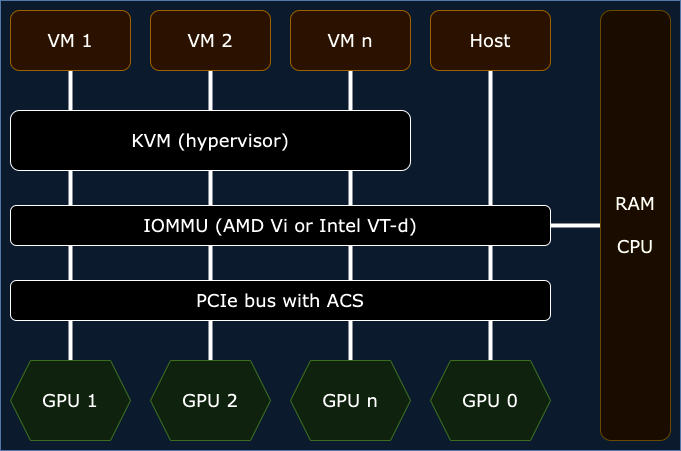

The diagram above was exported from draw.io. Its source (the exported page's mxGraphModel, read from the mxfile embedded in the PNG):
<mxGraphModel dx="1230" dy="836" grid="1" gridSize="10" guides="1" tooltips="1" connect="1" arrows="1" fold="1" page="1" pageScale="1" pageWidth="850" pageHeight="1100" math="0" shadow="0">
  <root>
    <mxCell id="0" />
    <mxCell id="1" parent="0" />
    <mxCell id="Qr3B9PgKrS5uOxFjMfhk-15" value="" style="rounded=0;whiteSpace=wrap;html=1;fillColor=#dae8fc;strokeColor=#6c8ebf;fontFamily=Verdana;fontSize=18;" parent="1" vertex="1">
      <mxGeometry x="100" y="30" width="680" height="450" as="geometry" />
    </mxCell>
    <mxCell id="ob2YLrYCvQfZ6TP2j3h9-6" value="" style="edgeStyle=orthogonalEdgeStyle;rounded=0;orthogonalLoop=1;jettySize=auto;html=1;strokeWidth=4;endArrow=none;endFill=0;" edge="1" parent="1" source="Qr3B9PgKrS5uOxFjMfhk-16" target="ob2YLrYCvQfZ6TP2j3h9-2">
      <mxGeometry relative="1" as="geometry">
        <Array as="points">
          <mxPoint x="170" y="100" />
          <mxPoint x="170" y="100" />
        </Array>
      </mxGeometry>
    </mxCell>
    <mxCell id="Qr3B9PgKrS5uOxFjMfhk-16" value="&lt;font data-font-src=&quot;https://fonts.googleapis.com/css?family=Source+Sans+Pro&quot; style=&quot;font-size: 18px;&quot;&gt;GPU 1&lt;/font&gt;" style="shape=hexagon;perimeter=hexagonPerimeter2;whiteSpace=wrap;html=1;fixedSize=1;fontFamily=Verdana;fontSize=18;fillColor=#d5e8d4;strokeColor=#82b366;" parent="1" vertex="1">
      <mxGeometry x="110" y="390" width="120" height="80" as="geometry" />
    </mxCell>
    <mxCell id="ob2YLrYCvQfZ6TP2j3h9-7" value="" style="edgeStyle=orthogonalEdgeStyle;rounded=0;orthogonalLoop=1;jettySize=auto;html=1;entryX=0.5;entryY=1;entryDx=0;entryDy=0;endArrow=none;endFill=0;strokeWidth=4;" edge="1" parent="1" source="Qr3B9PgKrS5uOxFjMfhk-17" target="Qr3B9PgKrS5uOxFjMfhk-22">
      <mxGeometry relative="1" as="geometry" />
    </mxCell>
    <mxCell id="Qr3B9PgKrS5uOxFjMfhk-17" value="GPU 2" style="shape=hexagon;perimeter=hexagonPerimeter2;whiteSpace=wrap;html=1;fixedSize=1;fontFamily=Verdana;fontSize=18;fillColor=#d5e8d4;strokeColor=#82b366;" parent="1" vertex="1">
      <mxGeometry x="250" y="390" width="120" height="80" as="geometry" />
    </mxCell>
    <mxCell id="ob2YLrYCvQfZ6TP2j3h9-8" value="" style="edgeStyle=orthogonalEdgeStyle;rounded=0;orthogonalLoop=1;jettySize=auto;html=1;entryX=0.5;entryY=1;entryDx=0;entryDy=0;strokeWidth=4;endArrow=none;endFill=0;" edge="1" parent="1" source="Qr3B9PgKrS5uOxFjMfhk-18" target="Qr3B9PgKrS5uOxFjMfhk-21">
      <mxGeometry relative="1" as="geometry" />
    </mxCell>
    <mxCell id="Qr3B9PgKrS5uOxFjMfhk-18" value="GPU n" style="shape=hexagon;perimeter=hexagonPerimeter2;whiteSpace=wrap;html=1;fixedSize=1;fontFamily=Verdana;fontSize=18;fillColor=#d5e8d4;strokeColor=#82b366;" parent="1" vertex="1">
      <mxGeometry x="390" y="390" width="120" height="80" as="geometry" />
    </mxCell>
    <mxCell id="ob2YLrYCvQfZ6TP2j3h9-9" value="" style="edgeStyle=orthogonalEdgeStyle;rounded=0;orthogonalLoop=1;jettySize=auto;html=1;entryX=0.5;entryY=1;entryDx=0;entryDy=0;endArrow=none;endFill=0;strokeWidth=4;" edge="1" parent="1" source="Qr3B9PgKrS5uOxFjMfhk-19" target="Qr3B9PgKrS5uOxFjMfhk-20">
      <mxGeometry relative="1" as="geometry" />
    </mxCell>
    <mxCell id="Qr3B9PgKrS5uOxFjMfhk-19" value="GPU 0" style="shape=hexagon;perimeter=hexagonPerimeter2;whiteSpace=wrap;html=1;fixedSize=1;fontFamily=Verdana;fontSize=18;fillColor=#d5e8d4;strokeColor=#82b366;" parent="1" vertex="1">
      <mxGeometry x="530" y="390" width="120" height="80" as="geometry" />
    </mxCell>
    <mxCell id="Qr3B9PgKrS5uOxFjMfhk-20" value="Host" style="rounded=1;whiteSpace=wrap;html=1;fontFamily=Verdana;fontSize=18;fillColor=#ffe6cc;strokeColor=#d79b00;" parent="1" vertex="1">
      <mxGeometry x="530" y="40" width="120" height="60" as="geometry" />
    </mxCell>
    <mxCell id="Qr3B9PgKrS5uOxFjMfhk-21" value="VM n" style="rounded=1;whiteSpace=wrap;html=1;fontFamily=Verdana;fontSize=18;fillColor=#ffe6cc;strokeColor=#d79b00;" parent="1" vertex="1">
      <mxGeometry x="390" y="40" width="120" height="60" as="geometry" />
    </mxCell>
    <mxCell id="Qr3B9PgKrS5uOxFjMfhk-22" value="VM 2" style="rounded=1;whiteSpace=wrap;html=1;fontFamily=Verdana;fontSize=18;fillColor=#ffe6cc;strokeColor=#d79b00;" parent="1" vertex="1">
      <mxGeometry x="250" y="40" width="120" height="60" as="geometry" />
    </mxCell>
    <mxCell id="Qr3B9PgKrS5uOxFjMfhk-23" value="VM 1" style="rounded=1;whiteSpace=wrap;html=1;fontFamily=Verdana;fontSize=18;fillColor=#ffe6cc;strokeColor=#d79b00;" parent="1" vertex="1">
      <mxGeometry x="110" y="40" width="120" height="60" as="geometry" />
    </mxCell>
    <mxCell id="Qr3B9PgKrS5uOxFjMfhk-24" value="" style="rounded=1;whiteSpace=wrap;html=1;fontFamily=Verdana;fontSize=18;" parent="1" vertex="1">
      <mxGeometry x="110" y="140" width="400" height="60" as="geometry" />
    </mxCell>
    <mxCell id="ob2YLrYCvQfZ6TP2j3h9-4" value="" style="rounded=0;orthogonalLoop=1;jettySize=auto;html=1;strokeWidth=4;endArrow=none;endFill=0;exitX=1;exitY=0.5;exitDx=0;exitDy=0;entryX=0;entryY=0.5;entryDx=0;entryDy=0;fontFamily=Verdana;fontSize=18;" edge="1" parent="1" source="Qr3B9PgKrS5uOxFjMfhk-25" target="Qr3B9PgKrS5uOxFjMfhk-27">
      <mxGeometry relative="1" as="geometry" />
    </mxCell>
    <mxCell id="Qr3B9PgKrS5uOxFjMfhk-25" value="" style="rounded=1;whiteSpace=wrap;html=1;fontFamily=Verdana;fontSize=18;" parent="1" vertex="1">
      <mxGeometry x="110" y="235" width="540" height="40" as="geometry" />
    </mxCell>
    <mxCell id="Qr3B9PgKrS5uOxFjMfhk-26" value="" style="rounded=1;whiteSpace=wrap;html=1;fontFamily=Verdana;fontSize=18;" parent="1" vertex="1">
      <mxGeometry x="110" y="310" width="540" height="40" as="geometry" />
    </mxCell>
    <mxCell id="Qr3B9PgKrS5uOxFjMfhk-27" value="RAM&lt;br&gt;&lt;br&gt;CPU" style="rounded=1;whiteSpace=wrap;html=1;fontFamily=Verdana;fontSize=18;fillColor=#fff2cc;strokeColor=#d6b656;" parent="1" vertex="1">
      <mxGeometry x="700" y="40" width="70" height="430" as="geometry" />
    </mxCell>
    <mxCell id="ob2YLrYCvQfZ6TP2j3h9-1" value="&lt;font style=&quot;font-size: 18px;&quot;&gt;IOMMU (AMD Vi or Intel VT-d)&lt;/font&gt;" style="text;html=1;strokeColor=none;fillColor=none;align=center;verticalAlign=middle;whiteSpace=wrap;rounded=0;fontFamily=Verdana;fontSize=18;" vertex="1" parent="1">
      <mxGeometry x="120" y="240" width="520" height="30" as="geometry" />
    </mxCell>
    <mxCell id="ob2YLrYCvQfZ6TP2j3h9-2" value="&lt;font style=&quot;font-size: 18px;&quot;&gt;PCIe bus with ACS&lt;/font&gt;" style="text;html=1;strokeColor=none;fillColor=none;align=center;verticalAlign=middle;whiteSpace=wrap;rounded=0;fontFamily=Verdana;fontSize=18;" vertex="1" parent="1">
      <mxGeometry x="120" y="315" width="520" height="30" as="geometry" />
    </mxCell>
    <mxCell id="ob2YLrYCvQfZ6TP2j3h9-5" value="&lt;font face=&quot;Verdana&quot; style=&quot;font-size: 18px;&quot;&gt;KVM (hypervisor)&lt;/font&gt;" style="text;html=1;strokeColor=none;fillColor=none;align=center;verticalAlign=middle;whiteSpace=wrap;rounded=0;" vertex="1" parent="1">
      <mxGeometry x="120" y="150" width="380" height="40" as="geometry" />
    </mxCell>
  </root>
</mxGraphModel>